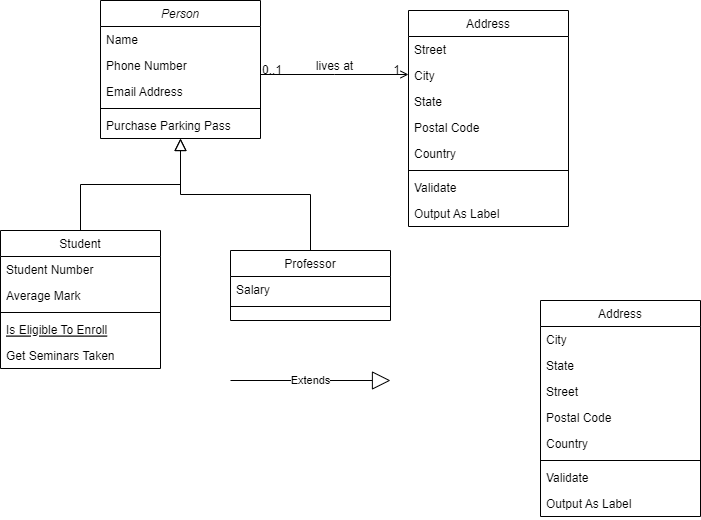

The diagram above was exported from draw.io. Its source (the exported page's mxGraphModel, read from the mxfile embedded in the PNG):
<mxGraphModel dx="1050" dy="518" grid="1" gridSize="10" guides="1" tooltips="1" connect="1" arrows="1" fold="1" page="1" pageScale="1" pageWidth="827" pageHeight="1169" math="0" shadow="0">
  <root>
    <mxCell id="WIyWlLk6GJQsqaUBKTNV-0" />
    <mxCell id="WIyWlLk6GJQsqaUBKTNV-1" parent="WIyWlLk6GJQsqaUBKTNV-0" />
    <mxCell id="zkfFHV4jXpPFQw0GAbJ--0" value="Person" style="swimlane;fontStyle=2;align=center;verticalAlign=top;childLayout=stackLayout;horizontal=1;startSize=26;horizontalStack=0;resizeParent=1;resizeLast=0;collapsible=1;marginBottom=0;rounded=0;shadow=0;strokeWidth=1;" parent="WIyWlLk6GJQsqaUBKTNV-1" vertex="1">
      <mxGeometry x="200" y="110" width="160" height="138" as="geometry">
        <mxRectangle x="230" y="140" width="160" height="26" as="alternateBounds" />
      </mxGeometry>
    </mxCell>
    <mxCell id="zkfFHV4jXpPFQw0GAbJ--1" value="Name" style="text;align=left;verticalAlign=top;spacingLeft=4;spacingRight=4;overflow=hidden;rotatable=0;points=[[0,0.5],[1,0.5]];portConstraint=eastwest;" parent="zkfFHV4jXpPFQw0GAbJ--0" vertex="1">
      <mxGeometry y="26" width="160" height="26" as="geometry" />
    </mxCell>
    <mxCell id="zkfFHV4jXpPFQw0GAbJ--2" value="Phone Number" style="text;align=left;verticalAlign=top;spacingLeft=4;spacingRight=4;overflow=hidden;rotatable=0;points=[[0,0.5],[1,0.5]];portConstraint=eastwest;rounded=0;shadow=0;html=0;" parent="zkfFHV4jXpPFQw0GAbJ--0" vertex="1">
      <mxGeometry y="52" width="160" height="26" as="geometry" />
    </mxCell>
    <mxCell id="zkfFHV4jXpPFQw0GAbJ--3" value="Email Address" style="text;align=left;verticalAlign=top;spacingLeft=4;spacingRight=4;overflow=hidden;rotatable=0;points=[[0,0.5],[1,0.5]];portConstraint=eastwest;rounded=0;shadow=0;html=0;" parent="zkfFHV4jXpPFQw0GAbJ--0" vertex="1">
      <mxGeometry y="78" width="160" height="26" as="geometry" />
    </mxCell>
    <mxCell id="zkfFHV4jXpPFQw0GAbJ--4" value="" style="line;html=1;strokeWidth=1;align=left;verticalAlign=middle;spacingTop=-1;spacingLeft=3;spacingRight=3;rotatable=0;labelPosition=right;points=[];portConstraint=eastwest;" parent="zkfFHV4jXpPFQw0GAbJ--0" vertex="1">
      <mxGeometry y="104" width="160" height="8" as="geometry" />
    </mxCell>
    <mxCell id="zkfFHV4jXpPFQw0GAbJ--5" value="Purchase Parking Pass" style="text;align=left;verticalAlign=top;spacingLeft=4;spacingRight=4;overflow=hidden;rotatable=0;points=[[0,0.5],[1,0.5]];portConstraint=eastwest;" parent="zkfFHV4jXpPFQw0GAbJ--0" vertex="1">
      <mxGeometry y="112" width="160" height="26" as="geometry" />
    </mxCell>
    <mxCell id="zkfFHV4jXpPFQw0GAbJ--6" value="Student" style="swimlane;fontStyle=0;align=center;verticalAlign=top;childLayout=stackLayout;horizontal=1;startSize=26;horizontalStack=0;resizeParent=1;resizeLast=0;collapsible=1;marginBottom=0;rounded=0;shadow=0;strokeWidth=1;" parent="WIyWlLk6GJQsqaUBKTNV-1" vertex="1">
      <mxGeometry x="100" y="340" width="160" height="138" as="geometry">
        <mxRectangle x="130" y="380" width="160" height="26" as="alternateBounds" />
      </mxGeometry>
    </mxCell>
    <mxCell id="zkfFHV4jXpPFQw0GAbJ--7" value="Student Number" style="text;align=left;verticalAlign=top;spacingLeft=4;spacingRight=4;overflow=hidden;rotatable=0;points=[[0,0.5],[1,0.5]];portConstraint=eastwest;" parent="zkfFHV4jXpPFQw0GAbJ--6" vertex="1">
      <mxGeometry y="26" width="160" height="26" as="geometry" />
    </mxCell>
    <mxCell id="zkfFHV4jXpPFQw0GAbJ--8" value="Average Mark" style="text;align=left;verticalAlign=top;spacingLeft=4;spacingRight=4;overflow=hidden;rotatable=0;points=[[0,0.5],[1,0.5]];portConstraint=eastwest;rounded=0;shadow=0;html=0;" parent="zkfFHV4jXpPFQw0GAbJ--6" vertex="1">
      <mxGeometry y="52" width="160" height="26" as="geometry" />
    </mxCell>
    <mxCell id="zkfFHV4jXpPFQw0GAbJ--9" value="" style="line;html=1;strokeWidth=1;align=left;verticalAlign=middle;spacingTop=-1;spacingLeft=3;spacingRight=3;rotatable=0;labelPosition=right;points=[];portConstraint=eastwest;" parent="zkfFHV4jXpPFQw0GAbJ--6" vertex="1">
      <mxGeometry y="78" width="160" height="8" as="geometry" />
    </mxCell>
    <mxCell id="zkfFHV4jXpPFQw0GAbJ--10" value="Is Eligible To Enroll" style="text;align=left;verticalAlign=top;spacingLeft=4;spacingRight=4;overflow=hidden;rotatable=0;points=[[0,0.5],[1,0.5]];portConstraint=eastwest;fontStyle=4" parent="zkfFHV4jXpPFQw0GAbJ--6" vertex="1">
      <mxGeometry y="86" width="160" height="26" as="geometry" />
    </mxCell>
    <mxCell id="zkfFHV4jXpPFQw0GAbJ--11" value="Get Seminars Taken" style="text;align=left;verticalAlign=top;spacingLeft=4;spacingRight=4;overflow=hidden;rotatable=0;points=[[0,0.5],[1,0.5]];portConstraint=eastwest;" parent="zkfFHV4jXpPFQw0GAbJ--6" vertex="1">
      <mxGeometry y="112" width="160" height="26" as="geometry" />
    </mxCell>
    <mxCell id="zkfFHV4jXpPFQw0GAbJ--12" value="" style="endArrow=block;endSize=10;endFill=0;shadow=0;strokeWidth=1;rounded=0;edgeStyle=elbowEdgeStyle;elbow=vertical;" parent="WIyWlLk6GJQsqaUBKTNV-1" source="zkfFHV4jXpPFQw0GAbJ--6" target="zkfFHV4jXpPFQw0GAbJ--0" edge="1">
      <mxGeometry width="160" relative="1" as="geometry">
        <mxPoint x="200" y="203" as="sourcePoint" />
        <mxPoint x="200" y="203" as="targetPoint" />
      </mxGeometry>
    </mxCell>
    <mxCell id="zkfFHV4jXpPFQw0GAbJ--13" value="Professor" style="swimlane;fontStyle=0;align=center;verticalAlign=top;childLayout=stackLayout;horizontal=1;startSize=26;horizontalStack=0;resizeParent=1;resizeLast=0;collapsible=1;marginBottom=0;rounded=0;shadow=0;strokeWidth=1;" parent="WIyWlLk6GJQsqaUBKTNV-1" vertex="1">
      <mxGeometry x="330" y="360" width="160" height="70" as="geometry">
        <mxRectangle x="340" y="380" width="170" height="26" as="alternateBounds" />
      </mxGeometry>
    </mxCell>
    <mxCell id="zkfFHV4jXpPFQw0GAbJ--14" value="Salary" style="text;align=left;verticalAlign=top;spacingLeft=4;spacingRight=4;overflow=hidden;rotatable=0;points=[[0,0.5],[1,0.5]];portConstraint=eastwest;" parent="zkfFHV4jXpPFQw0GAbJ--13" vertex="1">
      <mxGeometry y="26" width="160" height="26" as="geometry" />
    </mxCell>
    <mxCell id="zkfFHV4jXpPFQw0GAbJ--15" value="" style="line;html=1;strokeWidth=1;align=left;verticalAlign=middle;spacingTop=-1;spacingLeft=3;spacingRight=3;rotatable=0;labelPosition=right;points=[];portConstraint=eastwest;" parent="zkfFHV4jXpPFQw0GAbJ--13" vertex="1">
      <mxGeometry y="52" width="160" height="8" as="geometry" />
    </mxCell>
    <mxCell id="zkfFHV4jXpPFQw0GAbJ--16" value="" style="endArrow=block;endSize=10;endFill=0;shadow=0;strokeWidth=1;rounded=0;edgeStyle=elbowEdgeStyle;elbow=vertical;" parent="WIyWlLk6GJQsqaUBKTNV-1" source="zkfFHV4jXpPFQw0GAbJ--13" target="zkfFHV4jXpPFQw0GAbJ--0" edge="1">
      <mxGeometry width="160" relative="1" as="geometry">
        <mxPoint x="210" y="373" as="sourcePoint" />
        <mxPoint x="310" y="271" as="targetPoint" />
      </mxGeometry>
    </mxCell>
    <mxCell id="zkfFHV4jXpPFQw0GAbJ--17" value="Address" style="swimlane;fontStyle=0;align=center;verticalAlign=top;childLayout=stackLayout;horizontal=1;startSize=26;horizontalStack=0;resizeParent=1;resizeLast=0;collapsible=1;marginBottom=0;rounded=0;shadow=0;strokeWidth=1;" parent="WIyWlLk6GJQsqaUBKTNV-1" vertex="1">
      <mxGeometry x="508" y="120" width="160" height="216" as="geometry">
        <mxRectangle x="550" y="140" width="160" height="26" as="alternateBounds" />
      </mxGeometry>
    </mxCell>
    <mxCell id="zkfFHV4jXpPFQw0GAbJ--18" value="Street" style="text;align=left;verticalAlign=top;spacingLeft=4;spacingRight=4;overflow=hidden;rotatable=0;points=[[0,0.5],[1,0.5]];portConstraint=eastwest;" parent="zkfFHV4jXpPFQw0GAbJ--17" vertex="1">
      <mxGeometry y="26" width="160" height="26" as="geometry" />
    </mxCell>
    <mxCell id="zkfFHV4jXpPFQw0GAbJ--19" value="City" style="text;align=left;verticalAlign=top;spacingLeft=4;spacingRight=4;overflow=hidden;rotatable=0;points=[[0,0.5],[1,0.5]];portConstraint=eastwest;rounded=0;shadow=0;html=0;" parent="zkfFHV4jXpPFQw0GAbJ--17" vertex="1">
      <mxGeometry y="52" width="160" height="26" as="geometry" />
    </mxCell>
    <mxCell id="zkfFHV4jXpPFQw0GAbJ--20" value="State" style="text;align=left;verticalAlign=top;spacingLeft=4;spacingRight=4;overflow=hidden;rotatable=0;points=[[0,0.5],[1,0.5]];portConstraint=eastwest;rounded=0;shadow=0;html=0;" parent="zkfFHV4jXpPFQw0GAbJ--17" vertex="1">
      <mxGeometry y="78" width="160" height="26" as="geometry" />
    </mxCell>
    <mxCell id="zkfFHV4jXpPFQw0GAbJ--21" value="Postal Code" style="text;align=left;verticalAlign=top;spacingLeft=4;spacingRight=4;overflow=hidden;rotatable=0;points=[[0,0.5],[1,0.5]];portConstraint=eastwest;rounded=0;shadow=0;html=0;" parent="zkfFHV4jXpPFQw0GAbJ--17" vertex="1">
      <mxGeometry y="104" width="160" height="26" as="geometry" />
    </mxCell>
    <mxCell id="zkfFHV4jXpPFQw0GAbJ--22" value="Country" style="text;align=left;verticalAlign=top;spacingLeft=4;spacingRight=4;overflow=hidden;rotatable=0;points=[[0,0.5],[1,0.5]];portConstraint=eastwest;rounded=0;shadow=0;html=0;" parent="zkfFHV4jXpPFQw0GAbJ--17" vertex="1">
      <mxGeometry y="130" width="160" height="26" as="geometry" />
    </mxCell>
    <mxCell id="zkfFHV4jXpPFQw0GAbJ--23" value="" style="line;html=1;strokeWidth=1;align=left;verticalAlign=middle;spacingTop=-1;spacingLeft=3;spacingRight=3;rotatable=0;labelPosition=right;points=[];portConstraint=eastwest;" parent="zkfFHV4jXpPFQw0GAbJ--17" vertex="1">
      <mxGeometry y="156" width="160" height="8" as="geometry" />
    </mxCell>
    <mxCell id="zkfFHV4jXpPFQw0GAbJ--24" value="Validate" style="text;align=left;verticalAlign=top;spacingLeft=4;spacingRight=4;overflow=hidden;rotatable=0;points=[[0,0.5],[1,0.5]];portConstraint=eastwest;" parent="zkfFHV4jXpPFQw0GAbJ--17" vertex="1">
      <mxGeometry y="164" width="160" height="26" as="geometry" />
    </mxCell>
    <mxCell id="zkfFHV4jXpPFQw0GAbJ--25" value="Output As Label" style="text;align=left;verticalAlign=top;spacingLeft=4;spacingRight=4;overflow=hidden;rotatable=0;points=[[0,0.5],[1,0.5]];portConstraint=eastwest;" parent="zkfFHV4jXpPFQw0GAbJ--17" vertex="1">
      <mxGeometry y="190" width="160" height="26" as="geometry" />
    </mxCell>
    <mxCell id="zkfFHV4jXpPFQw0GAbJ--26" value="" style="endArrow=open;shadow=0;strokeWidth=1;rounded=0;endFill=1;edgeStyle=elbowEdgeStyle;elbow=vertical;" parent="WIyWlLk6GJQsqaUBKTNV-1" source="zkfFHV4jXpPFQw0GAbJ--0" target="zkfFHV4jXpPFQw0GAbJ--17" edge="1">
      <mxGeometry x="0.5" y="41" relative="1" as="geometry">
        <mxPoint x="380" y="192" as="sourcePoint" />
        <mxPoint x="540" y="192" as="targetPoint" />
        <mxPoint x="-40" y="32" as="offset" />
      </mxGeometry>
    </mxCell>
    <mxCell id="zkfFHV4jXpPFQw0GAbJ--27" value="0..1" style="resizable=0;align=left;verticalAlign=bottom;labelBackgroundColor=none;fontSize=12;" parent="zkfFHV4jXpPFQw0GAbJ--26" connectable="0" vertex="1">
      <mxGeometry x="-1" relative="1" as="geometry">
        <mxPoint y="4" as="offset" />
      </mxGeometry>
    </mxCell>
    <mxCell id="zkfFHV4jXpPFQw0GAbJ--28" value="1" style="resizable=0;align=right;verticalAlign=bottom;labelBackgroundColor=none;fontSize=12;" parent="zkfFHV4jXpPFQw0GAbJ--26" connectable="0" vertex="1">
      <mxGeometry x="1" relative="1" as="geometry">
        <mxPoint x="-7" y="4" as="offset" />
      </mxGeometry>
    </mxCell>
    <mxCell id="zkfFHV4jXpPFQw0GAbJ--29" value="lives at" style="text;html=1;resizable=0;points=[];;align=center;verticalAlign=middle;labelBackgroundColor=none;rounded=0;shadow=0;strokeWidth=1;fontSize=12;" parent="zkfFHV4jXpPFQw0GAbJ--26" vertex="1" connectable="0">
      <mxGeometry x="0.5" y="49" relative="1" as="geometry">
        <mxPoint x="-38" y="40" as="offset" />
      </mxGeometry>
    </mxCell>
    <mxCell id="T4P1_ftuzYdOHRcwEa6w-8" value="Address" style="swimlane;fontStyle=0;align=center;verticalAlign=top;childLayout=stackLayout;horizontal=1;startSize=26;horizontalStack=0;resizeParent=1;resizeLast=0;collapsible=1;marginBottom=0;rounded=0;shadow=0;strokeWidth=1;" parent="WIyWlLk6GJQsqaUBKTNV-1" vertex="1">
      <mxGeometry x="640" y="410" width="160" height="216" as="geometry">
        <mxRectangle x="550" y="140" width="160" height="26" as="alternateBounds" />
      </mxGeometry>
    </mxCell>
    <mxCell id="T4P1_ftuzYdOHRcwEa6w-10" value="City" style="text;align=left;verticalAlign=top;spacingLeft=4;spacingRight=4;overflow=hidden;rotatable=0;points=[[0,0.5],[1,0.5]];portConstraint=eastwest;rounded=0;shadow=0;html=0;" parent="T4P1_ftuzYdOHRcwEa6w-8" vertex="1">
      <mxGeometry y="26" width="160" height="26" as="geometry" />
    </mxCell>
    <mxCell id="T4P1_ftuzYdOHRcwEa6w-11" value="State" style="text;align=left;verticalAlign=top;spacingLeft=4;spacingRight=4;overflow=hidden;rotatable=0;points=[[0,0.5],[1,0.5]];portConstraint=eastwest;rounded=0;shadow=0;html=0;" parent="T4P1_ftuzYdOHRcwEa6w-8" vertex="1">
      <mxGeometry y="52" width="160" height="26" as="geometry" />
    </mxCell>
    <mxCell id="T4P1_ftuzYdOHRcwEa6w-9" value="Street" style="text;align=left;verticalAlign=top;spacingLeft=4;spacingRight=4;overflow=hidden;rotatable=0;points=[[0,0.5],[1,0.5]];portConstraint=eastwest;" parent="T4P1_ftuzYdOHRcwEa6w-8" vertex="1">
      <mxGeometry y="78" width="160" height="26" as="geometry" />
    </mxCell>
    <mxCell id="T4P1_ftuzYdOHRcwEa6w-12" value="Postal Code" style="text;align=left;verticalAlign=top;spacingLeft=4;spacingRight=4;overflow=hidden;rotatable=0;points=[[0,0.5],[1,0.5]];portConstraint=eastwest;rounded=0;shadow=0;html=0;" parent="T4P1_ftuzYdOHRcwEa6w-8" vertex="1">
      <mxGeometry y="104" width="160" height="26" as="geometry" />
    </mxCell>
    <mxCell id="T4P1_ftuzYdOHRcwEa6w-13" value="Country" style="text;align=left;verticalAlign=top;spacingLeft=4;spacingRight=4;overflow=hidden;rotatable=0;points=[[0,0.5],[1,0.5]];portConstraint=eastwest;rounded=0;shadow=0;html=0;" parent="T4P1_ftuzYdOHRcwEa6w-8" vertex="1">
      <mxGeometry y="130" width="160" height="26" as="geometry" />
    </mxCell>
    <mxCell id="T4P1_ftuzYdOHRcwEa6w-14" value="" style="line;html=1;strokeWidth=1;align=left;verticalAlign=middle;spacingTop=-1;spacingLeft=3;spacingRight=3;rotatable=0;labelPosition=right;points=[];portConstraint=eastwest;" parent="T4P1_ftuzYdOHRcwEa6w-8" vertex="1">
      <mxGeometry y="156" width="160" height="8" as="geometry" />
    </mxCell>
    <mxCell id="T4P1_ftuzYdOHRcwEa6w-15" value="Validate" style="text;align=left;verticalAlign=top;spacingLeft=4;spacingRight=4;overflow=hidden;rotatable=0;points=[[0,0.5],[1,0.5]];portConstraint=eastwest;" parent="T4P1_ftuzYdOHRcwEa6w-8" vertex="1">
      <mxGeometry y="164" width="160" height="26" as="geometry" />
    </mxCell>
    <mxCell id="T4P1_ftuzYdOHRcwEa6w-16" value="Output As Label" style="text;align=left;verticalAlign=top;spacingLeft=4;spacingRight=4;overflow=hidden;rotatable=0;points=[[0,0.5],[1,0.5]];portConstraint=eastwest;" parent="T4P1_ftuzYdOHRcwEa6w-8" vertex="1">
      <mxGeometry y="190" width="160" height="26" as="geometry" />
    </mxCell>
    <mxCell id="CIutI9P_FtW-HXHUYnce-0" value="Extends" style="endArrow=block;endSize=16;endFill=0;html=1;rounded=0;" parent="WIyWlLk6GJQsqaUBKTNV-1" edge="1">
      <mxGeometry width="160" relative="1" as="geometry">
        <mxPoint x="330" y="490" as="sourcePoint" />
        <mxPoint x="490" y="490" as="targetPoint" />
      </mxGeometry>
    </mxCell>
  </root>
</mxGraphModel>